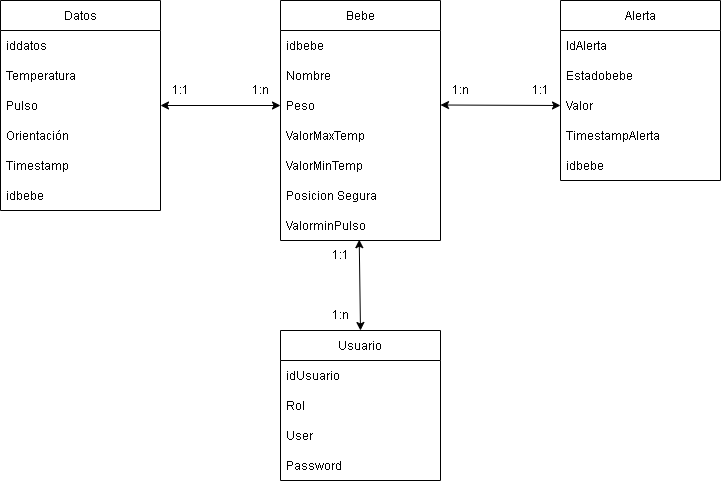

The diagram above was exported from draw.io. Its source (the exported page's mxGraphModel, read from the mxfile embedded in the PNG):
<mxGraphModel dx="1038" dy="641" grid="1" gridSize="10" guides="1" tooltips="1" connect="1" arrows="1" fold="1" page="1" pageScale="1" pageWidth="827" pageHeight="1169" math="0" shadow="0">
  <root>
    <mxCell id="0" />
    <mxCell id="1" parent="0" />
    <mxCell id="xENcoud7-KGFBmB92cNo-1" value="Datos" style="swimlane;fontStyle=0;childLayout=stackLayout;horizontal=1;startSize=30;horizontalStack=0;resizeParent=1;resizeParentMax=0;resizeLast=0;collapsible=1;marginBottom=0;" parent="1" vertex="1">
      <mxGeometry x="40" y="120" width="160" height="210" as="geometry" />
    </mxCell>
    <mxCell id="xENcoud7-KGFBmB92cNo-2" value="iddatos" style="text;strokeColor=none;fillColor=none;align=left;verticalAlign=middle;spacingLeft=4;spacingRight=4;overflow=hidden;points=[[0,0.5],[1,0.5]];portConstraint=eastwest;rotatable=0;" parent="xENcoud7-KGFBmB92cNo-1" vertex="1">
      <mxGeometry y="30" width="160" height="30" as="geometry" />
    </mxCell>
    <mxCell id="xENcoud7-KGFBmB92cNo-3" value="Temperatura" style="text;strokeColor=none;fillColor=none;align=left;verticalAlign=middle;spacingLeft=4;spacingRight=4;overflow=hidden;points=[[0,0.5],[1,0.5]];portConstraint=eastwest;rotatable=0;" parent="xENcoud7-KGFBmB92cNo-1" vertex="1">
      <mxGeometry y="60" width="160" height="30" as="geometry" />
    </mxCell>
    <mxCell id="xENcoud7-KGFBmB92cNo-4" value="Pulso" style="text;strokeColor=none;fillColor=none;align=left;verticalAlign=middle;spacingLeft=4;spacingRight=4;overflow=hidden;points=[[0,0.5],[1,0.5]];portConstraint=eastwest;rotatable=0;" parent="xENcoud7-KGFBmB92cNo-1" vertex="1">
      <mxGeometry y="90" width="160" height="30" as="geometry" />
    </mxCell>
    <mxCell id="xENcoud7-KGFBmB92cNo-5" value="Orientación" style="text;strokeColor=none;fillColor=none;align=left;verticalAlign=middle;spacingLeft=4;spacingRight=4;overflow=hidden;points=[[0,0.5],[1,0.5]];portConstraint=eastwest;rotatable=0;" parent="xENcoud7-KGFBmB92cNo-1" vertex="1">
      <mxGeometry y="120" width="160" height="30" as="geometry" />
    </mxCell>
    <mxCell id="3OY8Qm67QSs94fqyCLUB-2" value="Timestamp" style="text;strokeColor=none;fillColor=none;align=left;verticalAlign=middle;spacingLeft=4;spacingRight=4;overflow=hidden;points=[[0,0.5],[1,0.5]];portConstraint=eastwest;rotatable=0;" vertex="1" parent="xENcoud7-KGFBmB92cNo-1">
      <mxGeometry y="150" width="160" height="30" as="geometry" />
    </mxCell>
    <mxCell id="xENcoud7-KGFBmB92cNo-6" value="idbebe" style="text;strokeColor=none;fillColor=none;align=left;verticalAlign=middle;spacingLeft=4;spacingRight=4;overflow=hidden;points=[[0,0.5],[1,0.5]];portConstraint=eastwest;rotatable=0;" parent="xENcoud7-KGFBmB92cNo-1" vertex="1">
      <mxGeometry y="180" width="160" height="30" as="geometry" />
    </mxCell>
    <mxCell id="xENcoud7-KGFBmB92cNo-7" value="Bebe" style="swimlane;fontStyle=0;childLayout=stackLayout;horizontal=1;startSize=30;horizontalStack=0;resizeParent=1;resizeParentMax=0;resizeLast=0;collapsible=1;marginBottom=0;" parent="1" vertex="1">
      <mxGeometry x="320" y="120" width="160" height="240" as="geometry" />
    </mxCell>
    <mxCell id="xENcoud7-KGFBmB92cNo-8" value="idbebe" style="text;strokeColor=none;fillColor=none;align=left;verticalAlign=middle;spacingLeft=4;spacingRight=4;overflow=hidden;points=[[0,0.5],[1,0.5]];portConstraint=eastwest;rotatable=0;" parent="xENcoud7-KGFBmB92cNo-7" vertex="1">
      <mxGeometry y="30" width="160" height="30" as="geometry" />
    </mxCell>
    <mxCell id="xENcoud7-KGFBmB92cNo-9" value="Nombre" style="text;strokeColor=none;fillColor=none;align=left;verticalAlign=middle;spacingLeft=4;spacingRight=4;overflow=hidden;points=[[0,0.5],[1,0.5]];portConstraint=eastwest;rotatable=0;" parent="xENcoud7-KGFBmB92cNo-7" vertex="1">
      <mxGeometry y="60" width="160" height="30" as="geometry" />
    </mxCell>
    <mxCell id="xENcoud7-KGFBmB92cNo-10" value="Peso" style="text;strokeColor=none;fillColor=none;align=left;verticalAlign=middle;spacingLeft=4;spacingRight=4;overflow=hidden;points=[[0,0.5],[1,0.5]];portConstraint=eastwest;rotatable=0;" parent="xENcoud7-KGFBmB92cNo-7" vertex="1">
      <mxGeometry y="90" width="160" height="30" as="geometry" />
    </mxCell>
    <mxCell id="xENcoud7-KGFBmB92cNo-11" value="ValorMaxTemp" style="text;strokeColor=none;fillColor=none;align=left;verticalAlign=middle;spacingLeft=4;spacingRight=4;overflow=hidden;points=[[0,0.5],[1,0.5]];portConstraint=eastwest;rotatable=0;" parent="xENcoud7-KGFBmB92cNo-7" vertex="1">
      <mxGeometry y="120" width="160" height="30" as="geometry" />
    </mxCell>
    <mxCell id="xENcoud7-KGFBmB92cNo-12" value="ValorMinTemp" style="text;strokeColor=none;fillColor=none;align=left;verticalAlign=middle;spacingLeft=4;spacingRight=4;overflow=hidden;points=[[0,0.5],[1,0.5]];portConstraint=eastwest;rotatable=0;" parent="xENcoud7-KGFBmB92cNo-7" vertex="1">
      <mxGeometry y="150" width="160" height="30" as="geometry" />
    </mxCell>
    <mxCell id="xENcoud7-KGFBmB92cNo-16" value="Posicion Segura" style="text;strokeColor=none;fillColor=none;align=left;verticalAlign=middle;spacingLeft=4;spacingRight=4;overflow=hidden;points=[[0,0.5],[1,0.5]];portConstraint=eastwest;rotatable=0;" parent="xENcoud7-KGFBmB92cNo-7" vertex="1">
      <mxGeometry y="180" width="160" height="30" as="geometry" />
    </mxCell>
    <mxCell id="3OY8Qm67QSs94fqyCLUB-4" value="ValorminPulso" style="text;strokeColor=none;fillColor=none;align=left;verticalAlign=middle;spacingLeft=4;spacingRight=4;overflow=hidden;points=[[0,0.5],[1,0.5]];portConstraint=eastwest;rotatable=0;" vertex="1" parent="xENcoud7-KGFBmB92cNo-7">
      <mxGeometry y="210" width="160" height="30" as="geometry" />
    </mxCell>
    <mxCell id="xENcoud7-KGFBmB92cNo-18" value="Alerta" style="swimlane;fontStyle=0;childLayout=stackLayout;horizontal=1;startSize=30;horizontalStack=0;resizeParent=1;resizeParentMax=0;resizeLast=0;collapsible=1;marginBottom=0;" parent="1" vertex="1">
      <mxGeometry x="600" y="120" width="160" height="180" as="geometry" />
    </mxCell>
    <mxCell id="xENcoud7-KGFBmB92cNo-19" value="IdAlerta" style="text;strokeColor=none;fillColor=none;align=left;verticalAlign=middle;spacingLeft=4;spacingRight=4;overflow=hidden;points=[[0,0.5],[1,0.5]];portConstraint=eastwest;rotatable=0;" parent="xENcoud7-KGFBmB92cNo-18" vertex="1">
      <mxGeometry y="30" width="160" height="30" as="geometry" />
    </mxCell>
    <mxCell id="xENcoud7-KGFBmB92cNo-20" value="Estadobebe" style="text;strokeColor=none;fillColor=none;align=left;verticalAlign=middle;spacingLeft=4;spacingRight=4;overflow=hidden;points=[[0,0.5],[1,0.5]];portConstraint=eastwest;rotatable=0;" parent="xENcoud7-KGFBmB92cNo-18" vertex="1">
      <mxGeometry y="60" width="160" height="30" as="geometry" />
    </mxCell>
    <mxCell id="xENcoud7-KGFBmB92cNo-21" value="Valor" style="text;strokeColor=none;fillColor=none;align=left;verticalAlign=middle;spacingLeft=4;spacingRight=4;overflow=hidden;points=[[0,0.5],[1,0.5]];portConstraint=eastwest;rotatable=0;" parent="xENcoud7-KGFBmB92cNo-18" vertex="1">
      <mxGeometry y="90" width="160" height="30" as="geometry" />
    </mxCell>
    <mxCell id="xENcoud7-KGFBmB92cNo-22" value="TimestampAlerta" style="text;strokeColor=none;fillColor=none;align=left;verticalAlign=middle;spacingLeft=4;spacingRight=4;overflow=hidden;points=[[0,0.5],[1,0.5]];portConstraint=eastwest;rotatable=0;" parent="xENcoud7-KGFBmB92cNo-18" vertex="1">
      <mxGeometry y="120" width="160" height="30" as="geometry" />
    </mxCell>
    <mxCell id="xENcoud7-KGFBmB92cNo-23" value="idbebe" style="text;strokeColor=none;fillColor=none;align=left;verticalAlign=middle;spacingLeft=4;spacingRight=4;overflow=hidden;points=[[0,0.5],[1,0.5]];portConstraint=eastwest;rotatable=0;" parent="xENcoud7-KGFBmB92cNo-18" vertex="1">
      <mxGeometry y="150" width="160" height="30" as="geometry" />
    </mxCell>
    <mxCell id="xENcoud7-KGFBmB92cNo-24" value="Usuario" style="swimlane;fontStyle=0;childLayout=stackLayout;horizontal=1;startSize=30;horizontalStack=0;resizeParent=1;resizeParentMax=0;resizeLast=0;collapsible=1;marginBottom=0;" parent="1" vertex="1">
      <mxGeometry x="320" y="450" width="160" height="150" as="geometry" />
    </mxCell>
    <mxCell id="3OY8Qm67QSs94fqyCLUB-6" value="idUsuario" style="text;strokeColor=none;fillColor=none;align=left;verticalAlign=middle;spacingLeft=4;spacingRight=4;overflow=hidden;points=[[0,0.5],[1,0.5]];portConstraint=eastwest;rotatable=0;" vertex="1" parent="xENcoud7-KGFBmB92cNo-24">
      <mxGeometry y="30" width="160" height="30" as="geometry" />
    </mxCell>
    <mxCell id="xENcoud7-KGFBmB92cNo-25" value="Rol " style="text;strokeColor=none;fillColor=none;align=left;verticalAlign=middle;spacingLeft=4;spacingRight=4;overflow=hidden;points=[[0,0.5],[1,0.5]];portConstraint=eastwest;rotatable=0;" parent="xENcoud7-KGFBmB92cNo-24" vertex="1">
      <mxGeometry y="60" width="160" height="30" as="geometry" />
    </mxCell>
    <mxCell id="xENcoud7-KGFBmB92cNo-26" value="User" style="text;strokeColor=none;fillColor=none;align=left;verticalAlign=middle;spacingLeft=4;spacingRight=4;overflow=hidden;points=[[0,0.5],[1,0.5]];portConstraint=eastwest;rotatable=0;" parent="xENcoud7-KGFBmB92cNo-24" vertex="1">
      <mxGeometry y="90" width="160" height="30" as="geometry" />
    </mxCell>
    <mxCell id="xENcoud7-KGFBmB92cNo-27" value="Password" style="text;strokeColor=none;fillColor=none;align=left;verticalAlign=middle;spacingLeft=4;spacingRight=4;overflow=hidden;points=[[0,0.5],[1,0.5]];portConstraint=eastwest;rotatable=0;" parent="xENcoud7-KGFBmB92cNo-24" vertex="1">
      <mxGeometry y="120" width="160" height="30" as="geometry" />
    </mxCell>
    <mxCell id="xENcoud7-KGFBmB92cNo-30" value="" style="endArrow=classic;startArrow=classic;html=1;rounded=0;exitX=1;exitY=0.5;exitDx=0;exitDy=0;entryX=0;entryY=0.5;entryDx=0;entryDy=0;" parent="1" source="xENcoud7-KGFBmB92cNo-4" target="xENcoud7-KGFBmB92cNo-10" edge="1">
      <mxGeometry width="50" height="50" relative="1" as="geometry">
        <mxPoint x="390" y="360" as="sourcePoint" />
        <mxPoint x="440" y="310" as="targetPoint" />
      </mxGeometry>
    </mxCell>
    <mxCell id="xENcoud7-KGFBmB92cNo-31" value="" style="endArrow=classic;startArrow=classic;html=1;rounded=0;exitX=1;exitY=0.5;exitDx=0;exitDy=0;entryX=0;entryY=0.5;entryDx=0;entryDy=0;" parent="1" target="xENcoud7-KGFBmB92cNo-21" edge="1">
      <mxGeometry width="50" height="50" relative="1" as="geometry">
        <mxPoint x="480" y="224.5" as="sourcePoint" />
        <mxPoint x="560" y="224.5" as="targetPoint" />
      </mxGeometry>
    </mxCell>
    <mxCell id="xENcoud7-KGFBmB92cNo-32" value="" style="endArrow=classic;startArrow=classic;html=1;rounded=0;entryX=0.5;entryY=0;entryDx=0;entryDy=0;exitX=0.492;exitY=0.973;exitDx=0;exitDy=0;exitPerimeter=0;" parent="1" target="xENcoud7-KGFBmB92cNo-24" edge="1" source="3OY8Qm67QSs94fqyCLUB-4">
      <mxGeometry width="50" height="50" relative="1" as="geometry">
        <mxPoint x="400" y="390" as="sourcePoint" />
        <mxPoint x="340" y="245" as="targetPoint" />
      </mxGeometry>
    </mxCell>
    <mxCell id="xENcoud7-KGFBmB92cNo-33" value="1:1" style="text;html=1;align=center;verticalAlign=middle;resizable=0;points=[];autosize=1;strokeColor=none;fillColor=none;" parent="1" vertex="1">
      <mxGeometry x="200" y="195" width="40" height="30" as="geometry" />
    </mxCell>
    <mxCell id="xENcoud7-KGFBmB92cNo-34" value="1:n" style="text;html=1;align=center;verticalAlign=middle;resizable=0;points=[];autosize=1;strokeColor=none;fillColor=none;" parent="1" vertex="1">
      <mxGeometry x="280" y="195" width="40" height="30" as="geometry" />
    </mxCell>
    <mxCell id="xENcoud7-KGFBmB92cNo-35" value="1:1" style="text;html=1;align=center;verticalAlign=middle;resizable=0;points=[];autosize=1;strokeColor=none;fillColor=none;" parent="1" vertex="1">
      <mxGeometry x="560" y="195" width="40" height="30" as="geometry" />
    </mxCell>
    <mxCell id="xENcoud7-KGFBmB92cNo-36" value="1:n" style="text;html=1;align=center;verticalAlign=middle;resizable=0;points=[];autosize=1;strokeColor=none;fillColor=none;" parent="1" vertex="1">
      <mxGeometry x="480" y="195" width="40" height="30" as="geometry" />
    </mxCell>
    <mxCell id="xENcoud7-KGFBmB92cNo-37" value="1:1" style="text;html=1;align=center;verticalAlign=middle;resizable=0;points=[];autosize=1;strokeColor=none;fillColor=none;" parent="1" vertex="1">
      <mxGeometry x="360" y="360" width="40" height="30" as="geometry" />
    </mxCell>
    <mxCell id="xENcoud7-KGFBmB92cNo-38" value="1:n" style="text;html=1;align=center;verticalAlign=middle;resizable=0;points=[];autosize=1;strokeColor=none;fillColor=none;" parent="1" vertex="1">
      <mxGeometry x="360" y="420" width="40" height="30" as="geometry" />
    </mxCell>
  </root>
</mxGraphModel>